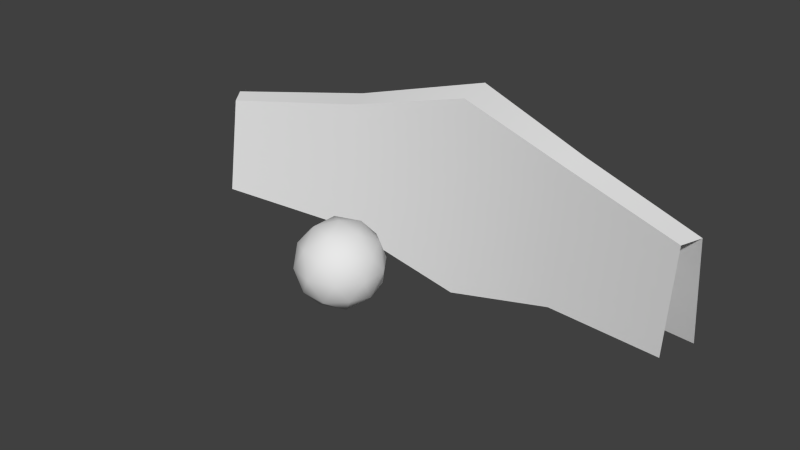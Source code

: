 # Source: Shield.blend  (saved by Blender 2.64.0; exported with 4.5.12 LTS)
import bpy
from mathutils import Matrix  # noqa: F401  (used for matrix-valued properties, if any)

bpy.ops.wm.read_factory_settings(use_empty=True)
scene = bpy.context.scene
scene.name = 'Scene'

# ---- collections
col_collection_1 = bpy.data.collections.new('Collection 1'); scene.collection.children.link(col_collection_1)

# ---- world
world_world = bpy.data.worlds.new('World'); scene.world = world_world
world_world.color = (0.05088, 0.05088, 0.05088)
world_world.use_sun_shadow = False
world_world.sun_shadow_jitter_overblur = 0.0
world_world.cycles.sampling_method = 'MANUAL'
world_world.cycles.sample_map_resolution = 256

# ---- meshes
me_cube_001 = bpy.data.meshes.new('Cube.001')
me_cube_001.from_pydata([(0.01741, 5.236, -1.236), (-3.332, 5.022, 0.6382), (0.01948, 5.796, 1.317), (0.01948, 5.949, -1.317), (-3.332, 5.175, -0.6382), (0.01741, 5.408, 1.236), (3.183, 5.227, -0.6481), (3.183, 5.074, 0.6481), (-3.207, 4.827, 0.5987), (0.0, 3.301, -0.5), (0.3618, 3.038, -0.2236), (-0.1382, 2.876, -0.2236), (-0.4472, 3.301, -0.2236), (-0.1382, 3.726, -0.2236), (0.3618, 3.564, -0.2236), (0.1382, 2.876, 0.2236), (-0.3618, 3.038, 0.2236), (-0.3618, 3.564, 0.2236), (0.1382, 3.726, 0.2236), (0.4472, 3.301, 0.2236), (0.0, 3.301, 0.5), (0.2126, 3.147, -0.4253), (0.1314, 2.897, -0.2628), (-0.08122, 3.051, -0.4253), (0.2126, 3.456, -0.4253), (0.4253, 3.301, -0.2628), (-0.3441, 3.051, -0.2628), (-0.2628, 3.301, -0.4253), (-0.3441, 3.551, -0.2628), (-0.08122, 3.551, -0.4253), (0.1314, 3.706, -0.2628), (0.4755, 3.456, 0.0), (0.4755, 3.147, 0.0), (0.2939, 2.897, 0.0), (0.0, 2.801, 0.0), (-0.2939, 2.897, 0.0), (-0.4755, 3.147, 0.0), (-0.4755, 3.456, 0.0), (-0.2939, 3.706, 0.0), (0.0, 3.801, 0.0), (0.2939, 3.706, 0.0), (0.3441, 3.051, 0.2628), (-0.1314, 2.897, 0.2628), (-0.4253, 3.301, 0.2628), (-0.1314, 3.706, 0.2628), (0.3441, 3.551, 0.2628), (0.2628, 3.301, 0.4253), (0.08122, 3.051, 0.4253), (-0.2126, 3.147, 0.4253), (-0.2126, 3.456, 0.4253), (0.08122, 3.551, 0.4253), (-3.207, 4.655, -0.5987), (3.06, 4.702, -0.608), (3.06, 4.874, 0.608), (1.539, 5.721, -0.8835), (1.468, 5.296, 0.8289), (1.468, 5.124, -0.8289), (1.539, 5.568, 0.8835), (-1.59, 5.285, 0.8055), (-1.59, 5.113, -0.8055), (-1.659, 5.702, -0.8585), (-1.659, 5.548, 0.8585)], [], [(61, 2, 5, 58), (61, 60, 3, 2), (55, 5, 2, 57), (55, 53, 52, 56), (57, 54, 6, 7), (58, 5, 0, 59), (9, 21, 23), (10, 21, 25), (9, 23, 27), (9, 27, 29), (9, 29, 24), (10, 25, 32), (11, 22, 34), (12, 26, 36), (13, 28, 38), (14, 30, 40), (10, 32, 33), (11, 34, 35), (12, 36, 37), (13, 38, 39), (14, 40, 31), (15, 41, 47), (16, 42, 48), (17, 43, 49), (18, 44, 50), (19, 45, 46), (23, 22, 11), (23, 21, 22), (21, 10, 22), (25, 24, 14), (25, 21, 24), (21, 9, 24), (27, 26, 12), (27, 23, 26), (23, 11, 26), (29, 28, 13), (29, 27, 28), (27, 12, 28), (24, 30, 14), (24, 29, 30), (29, 13, 30), (32, 31, 19), (32, 25, 31), (25, 14, 31), (34, 33, 15), (34, 22, 33), (22, 10, 33), (36, 35, 16), (36, 26, 35), (26, 11, 35), (38, 37, 17), (38, 28, 37), (28, 12, 37), (40, 39, 18), (40, 30, 39), (30, 13, 39), (33, 41, 15), (33, 32, 41), (32, 19, 41), (35, 42, 16), (35, 34, 42), (34, 15, 42), (37, 43, 17), (37, 36, 43), (36, 16, 43), (39, 44, 18), (39, 38, 44), (38, 17, 44), (31, 45, 19), (31, 40, 45), (40, 18, 45), (47, 46, 20), (47, 41, 46), (41, 19, 46), (48, 47, 20), (48, 42, 47), (42, 15, 47), (49, 48, 20), (49, 43, 48), (43, 16, 48), (50, 49, 20), (50, 44, 49), (44, 17, 49), (46, 50, 20), (46, 45, 50), (45, 18, 50), (53, 55, 57, 7), (5, 55, 56, 0), (2, 3, 54, 57), (1, 61, 58, 8), (8, 58, 59, 51), (1, 4, 60, 61)])
me_cube_001.polygons.foreach_set('use_smooth', [True] * 92)
_uv = me_cube_001.uv_layers.new(name='UVMap')
_uv.uv.foreach_set('vector', [0.6292, 0.4068, 0.6263, 0.4973, 0.6263, 0.4973, 0.6292, 0.4068, 0.6292, 0.4068, 0.4756, 0.4187, 0.4859, 0.5117, 0.6263, 0.4973, 0.6371, 0.5839, 0.6263, 0.4973, 0.6263, 0.4973, 0.6371, 0.5839, 0.6371, 0.5839, 0.6479, 0.6705, 0.4834, 0.6863, 0.4847, 0.599, 0.6371, 0.5839, 0.4847, 0.599, 0.4834, 0.6863, 0.6479, 0.6705, 0.6292, 0.4068, 0.6263, 0.4973, 0.4859, 0.5117, 0.4756, 0.4187, 0.175, 0.7161, 0.1924, 0.6718, 0.221, 0.7282, 0.3125, 0.8537, 0.3299, 0.8094, 0.3586, 0.8659, 0.175, 0.7161, 0.221, 0.7282, 0.1751, 0.7528, 0.175, 0.7161, 0.1751, 0.7528, 0.1452, 0.7312, 0.175, 0.7161, 0.1452, 0.7312, 0.1454, 0.6944, 0.3125, 0.8537, 0.3586, 0.8659, 0.3126, 0.8905, 0.2478, 0.8207, 0.2829, 0.832, 0.2531, 0.8538, 0.1636, 0.7876, 0.211, 0.7905, 0.1663, 0.8351, 0.1201, 0.744, 0.14, 0.7639, 0.1072, 0.7691, 0.1105, 0.6831, 0.1157, 0.7162, 0.08069, 0.7045, 0.3125, 0.8537, 0.3126, 0.8905, 0.2826, 0.8689, 0.2478, 0.8207, 0.2531, 0.8538, 0.218, 0.8422, 0.1636, 0.7876, 0.1663, 0.8351, 0.1287, 0.7991, 0.1201, 0.744, 0.1072, 0.7691, 0.09224, 0.7396, 0.1105, 0.6831, 0.08069, 0.7045, 0.07376, 0.6529, 0.2574, 0.8817, 0.2774, 0.9017, 0.2446, 0.9069, 0.1964, 0.872, 0.2296, 0.8773, 0.2076, 0.907, 0.092, 0.7989, 0.104, 0.8449, 0.0477, 0.8161, 0.05917, 0.7343, 0.07036, 0.7692, 0.01914, 0.7599, 0.3011, 0.9255, 0.3038, 0.973, 0.2661, 0.9369, 0.2736, 0.7806, 0.2829, 0.832, 0.2478, 0.8207, 0.2736, 0.7806, 0.3299, 0.8094, 0.2829, 0.832, 0.3299, 0.8094, 0.3125, 0.8537, 0.2829, 0.832, 0.1362, 0.6431, 0.1454, 0.6944, 0.1105, 0.6831, 0.1362, 0.6431, 0.1924, 0.6718, 0.1454, 0.6944, 0.1924, 0.6718, 0.175, 0.7161, 0.1454, 0.6944, 0.1751, 0.7528, 0.211, 0.7905, 0.1636, 0.7876, 0.1751, 0.7528, 0.221, 0.7282, 0.211, 0.7905, 0.2736, 0.7806, 0.2478, 0.8207, 0.211, 0.7905, 0.1452, 0.7312, 0.14, 0.7639, 0.1201, 0.744, 0.1452, 0.7312, 0.1751, 0.7528, 0.14, 0.7639, 0.1751, 0.7528, 0.1636, 0.7876, 0.14, 0.7639, 0.1454, 0.6944, 0.1157, 0.7162, 0.1105, 0.6831, 0.1454, 0.6944, 0.1452, 0.7312, 0.1157, 0.7162, 0.1452, 0.7312, 0.1201, 0.744, 0.1157, 0.7162, 0.3126, 0.8905, 0.3486, 0.9283, 0.3011, 0.9255, 0.3126, 0.8905, 0.3586, 0.8659, 0.3486, 0.9283, 0.1362, 0.6431, 0.1105, 0.6831, 0.07376, 0.6529, 0.2531, 0.8538, 0.2826, 0.8689, 0.2574, 0.8817, 0.2531, 0.8538, 0.2829, 0.832, 0.2826, 0.8689, 0.2829, 0.832, 0.3125, 0.8537, 0.2826, 0.8689, 0.1663, 0.8351, 0.218, 0.8422, 0.1964, 0.872, 0.1663, 0.8351, 0.211, 0.7905, 0.218, 0.8422, 0.211, 0.7905, 0.2478, 0.8207, 0.218, 0.8422, 0.1072, 0.7691, 0.1287, 0.7991, 0.092, 0.7989, 0.1072, 0.7691, 0.14, 0.7639, 0.1287, 0.7991, 0.14, 0.7639, 0.1636, 0.7876, 0.1287, 0.7991, 0.08069, 0.7045, 0.09224, 0.7396, 0.05917, 0.7343, 0.08069, 0.7045, 0.1157, 0.7162, 0.09224, 0.7396, 0.1157, 0.7162, 0.1201, 0.744, 0.09224, 0.7396, 0.2826, 0.8689, 0.2774, 0.9017, 0.2574, 0.8817, 0.2826, 0.8689, 0.3126, 0.8905, 0.2774, 0.9017, 0.3126, 0.8905, 0.3011, 0.9255, 0.2774, 0.9017, 0.218, 0.8422, 0.2296, 0.8773, 0.1964, 0.872, 0.218, 0.8422, 0.2531, 0.8538, 0.2296, 0.8773, 0.2531, 0.8538, 0.2574, 0.8817, 0.2296, 0.8773, 0.1287, 0.7991, 0.104, 0.8449, 0.092, 0.7989, 0.1287, 0.7991, 0.1663, 0.8351, 0.104, 0.8449, 0.1663, 0.8351, 0.1964, 0.872, 0.1563, 0.8976, 0.09224, 0.7396, 0.07036, 0.7692, 0.05917, 0.7343, 0.09224, 0.7396, 0.1072, 0.7691, 0.07036, 0.7692, 0.1072, 0.7691, 0.092, 0.7989, 0.07036, 0.7692, 0.3486, 0.9283, 0.3038, 0.973, 0.3011, 0.9255, 0.07376, 0.6529, 0.08069, 0.7045, 0.0291, 0.6975, 0.08069, 0.7045, 0.05917, 0.7343, 0.0291, 0.6975, 0.2446, 0.9069, 0.2661, 0.9369, 0.2293, 0.9367, 0.2446, 0.9069, 0.2774, 0.9017, 0.2661, 0.9369, 0.2774, 0.9017, 0.3011, 0.9255, 0.2661, 0.9369, 0.2076, 0.907, 0.2446, 0.9069, 0.2293, 0.9367, 0.2076, 0.907, 0.2296, 0.8773, 0.2446, 0.9069, 0.2296, 0.8773, 0.2574, 0.8817, 0.2446, 0.9069, 0.1849, 0.954, 0.2076, 0.907, 0.2293, 0.9367, 0.1849, 0.954, 0.1563, 0.8976, 0.2076, 0.907, 0.1563, 0.8976, 0.1964, 0.872, 0.2076, 0.907, 0.2413, 0.9828, 0.1849, 0.954, 0.2293, 0.9367, 0.01914, 0.7599, 0.07036, 0.7692, 0.0477, 0.8161, 0.07036, 0.7692, 0.092, 0.7989, 0.0477, 0.8161, 0.2661, 0.9369, 0.2413, 0.9828, 0.2293, 0.9367, 0.2661, 0.9369, 0.3038, 0.973, 0.2413, 0.9828, 0.0291, 0.6975, 0.05917, 0.7343, 0.01914, 0.7599, 0.6479, 0.6705, 0.6371, 0.5839, 0.6371, 0.5839, 0.6479, 0.6705, 0.6263, 0.4973, 0.6371, 0.5839, 0.4847, 0.599, 0.4859, 0.5117, 0.6263, 0.4973, 0.4859, 0.5117, 0.4847, 0.599, 0.6371, 0.5839, 0.6321, 0.3162, 0.6292, 0.4068, 0.6292, 0.4068, 0.6321, 0.3162, 0.6321, 0.3162, 0.6292, 0.4068, 0.4756, 0.4187, 0.4653, 0.3258, 0.6321, 0.3162, 0.4653, 0.3258, 0.4756, 0.4187, 0.6292, 0.4068])
me_cube_001.use_remesh_preserve_volume = False
me_cube_001.use_remesh_preserve_attributes = False
me_cube_001.use_mirror_vertex_groups = False
me_cube_001.update()

# ---- objects
ob_cube = bpy.data.objects.new('Cube', me_cube_001)

# ---- transforms, parenting, visibility, modifiers, constraints
ob_cube.location = (0.0, 0.0, 0.0)
ob_cube.lineart.crease_threshold = 0.0
_m = ob_cube.modifiers.new('EdgeSplit', 'EDGE_SPLIT')

# ---- collection membership
col_collection_1.objects.link(ob_cube)

# ---- scene / render settings (as saved in the file)
scene.frame_start = 1; scene.frame_end = 250; scene.frame_set(1)
scene.render.engine = 'BLENDER_EEVEE_NEXT'
scene.render.image_settings.color_mode = 'RGB'
scene.render.image_settings.compression = 90
scene.render.resolution_percentage = 50
scene.render.dither_intensity = 0.0
scene.render.bake_margin = 2
scene.render.bake_bias = 0.0
scene.cycles.use_denoising = False
scene.cycles.samples = 10
scene.cycles.sampling_pattern = 'TABULATED_SOBOL'
scene.cycles.light_sampling_threshold = 0.0
scene.cycles.use_adaptive_sampling = False
scene.cycles.use_light_tree = False
scene.cycles.blur_glossy = 0.0
scene.cycles.volume_bounces = 1
scene.cycles.pixel_filter_type = 'GAUSSIAN'
scene.cycles.sample_clamp_indirect = 0.0
scene.view_settings.view_transform = 'Standard'
bpy.context.view_layer.update()

# ---- added for rendering (the .blend has no active camera and no usable light): camera, sun
cam_auto = bpy.data.cameras.new('AutoCamera')
cam_auto.lens = 50.0
cam_auto.sensor_width = 36.0
cam_auto.clip_end = 1000.0
ob_auto_camera = bpy.data.objects.new('AutoCamera', cam_auto)
scene.collection.objects.link(ob_auto_camera)
ob_auto_camera.location = (7.05044, -4.17445, 5.69977)
ob_auto_camera.rotation_euler = (1.09748, -7.21219e-08, 0.694738)
scene.camera = ob_auto_camera
light_auto_sun = bpy.data.lights.new('AutoSun', 'SUN')
light_auto_sun.energy = 3.0
light_auto_sun.angle = 0.0523599
ob_auto_sun = bpy.data.objects.new('AutoSun', light_auto_sun)
scene.collection.objects.link(ob_auto_sun)
ob_auto_sun.rotation_euler = (0.872665, 0.174533, 0.523599)
bpy.context.view_layer.update()
